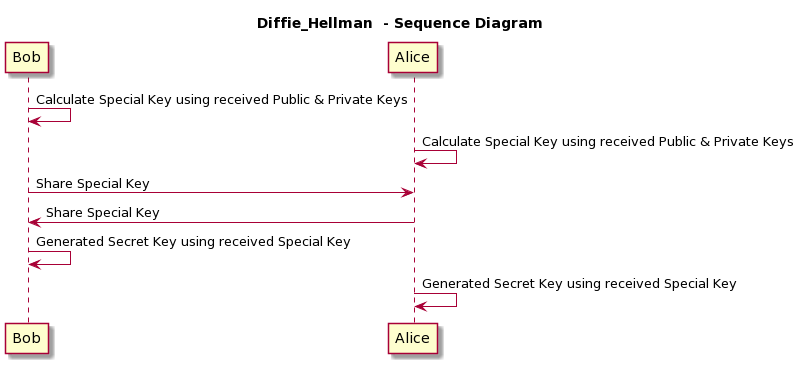

The diagram above was rendered by PlantUML. Its source (embedded in the PNG):
@startuml
skin rose

title "Diffie_Hellman  - Sequence Diagram"

Bob -> Bob : Calculate Special Key using received Public & Private Keys
Alice -> Alice: Calculate Special Key using received Public & Private Keys

Bob -> Alice : Share Special Key
Alice -> Bob : Share Special Key

Bob -> Bob : Generated Secret Key using received Special Key
Alice -> Alice : Generated Secret Key using received Special Key
@enduml